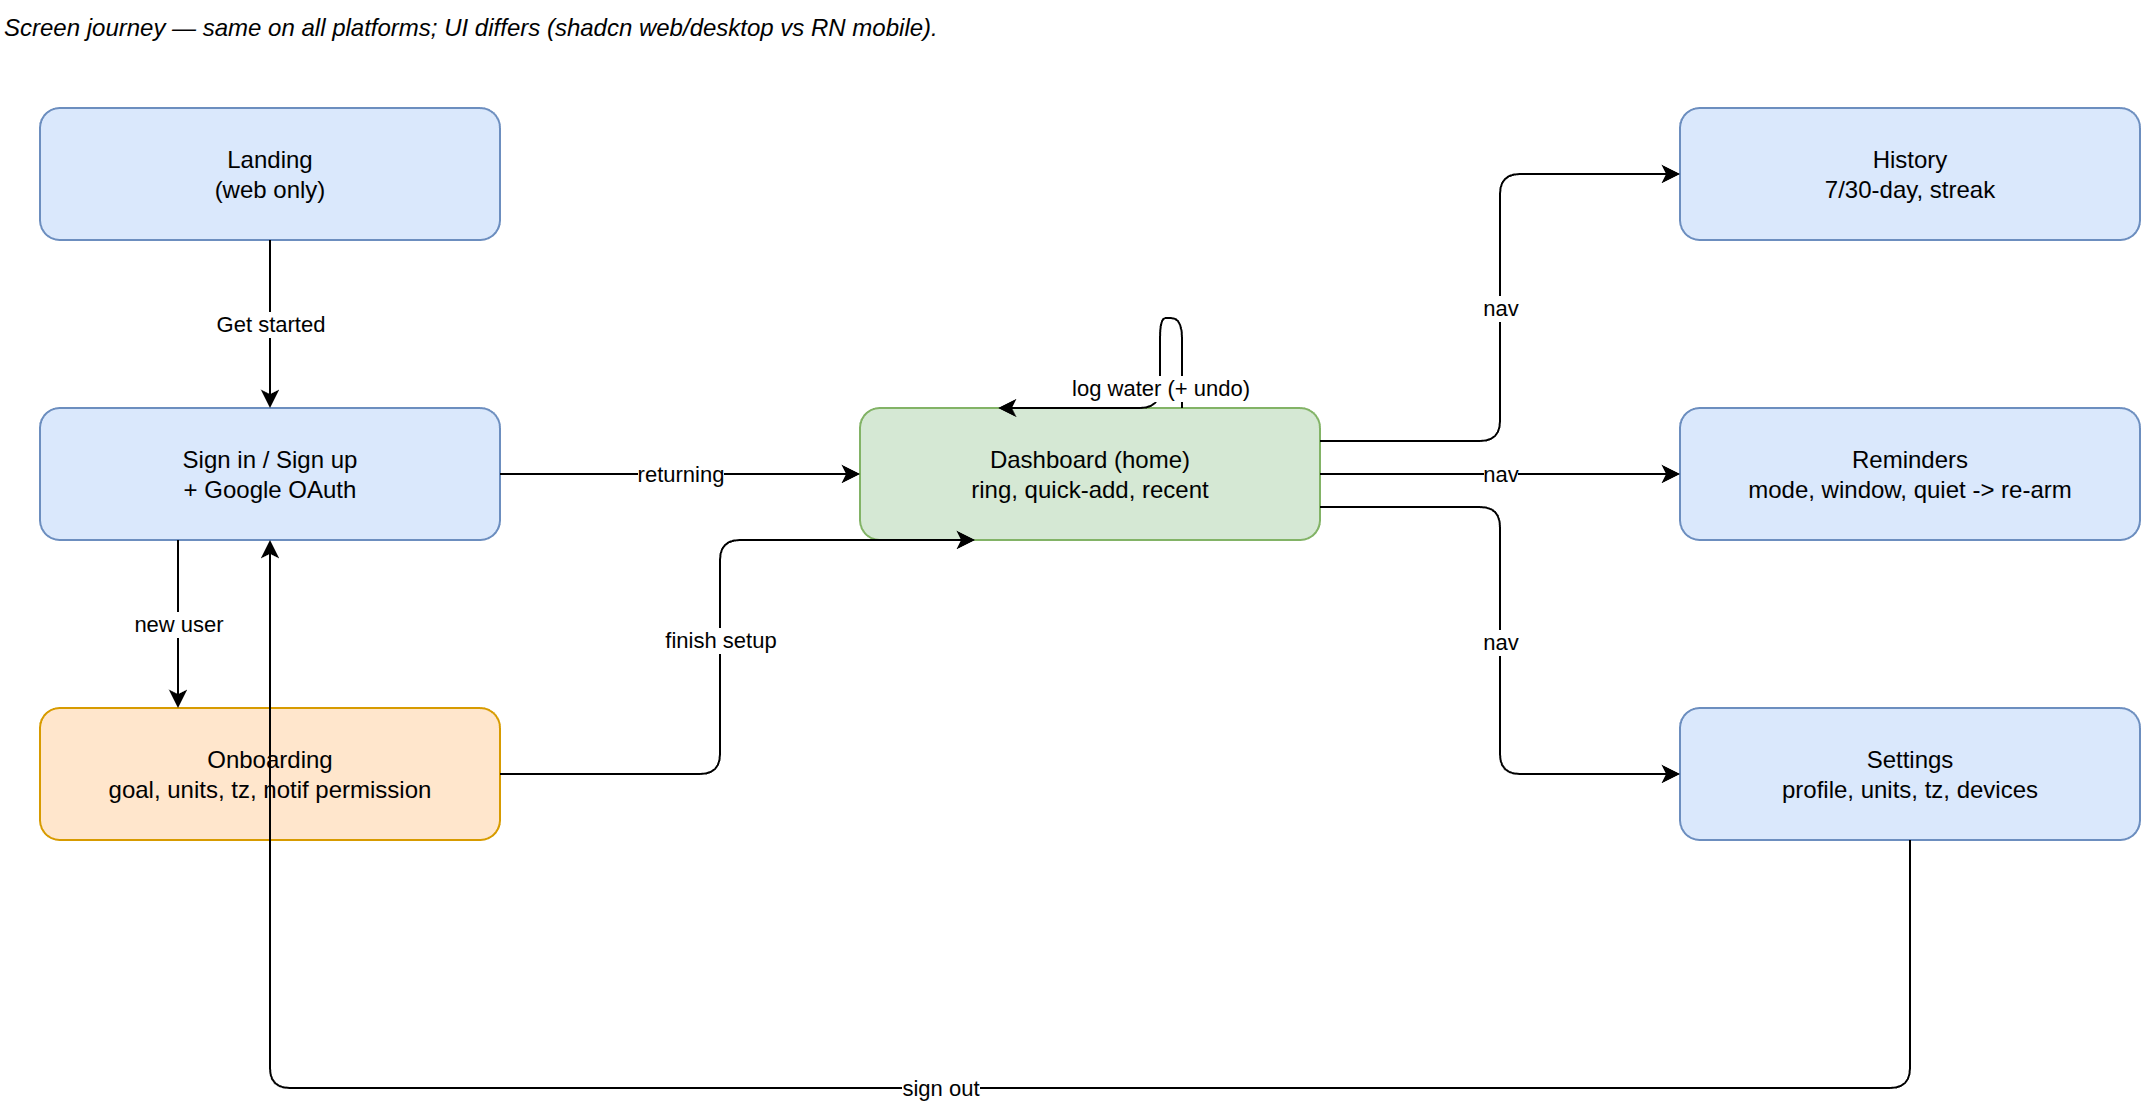

The diagram above was exported from draw.io. Its source (the exported page's mxGraphModel, read from the mxfile embedded in the PNG):
<mxGraphModel dx="1400" dy="900" grid="0" gridSize="10" guides="1" tooltips="1" connect="1" arrows="1" fold="1" page="1" pageScale="1" pageWidth="1220" pageHeight="640" math="0" shadow="0">
  <root>
    <mxCell id="0" />
    <mxCell id="1" parent="0" />
    <mxCell id="uf_note" value="Screen journey — same on all platforms; UI differs (shadcn web/desktop vs RN mobile)." style="text;html=1;align=left;fontSize=12;fontStyle=2;" vertex="1" parent="1">
      <mxGeometry x="40" y="16" width="700" height="22" as="geometry" />
    </mxCell>
    <mxCell id="Landing" value="Landing&#10;(web only)" style="rounded=1;whiteSpace=wrap;html=1;fillColor=#dae8fc;strokeColor=#6c8ebf;" vertex="1" parent="1">
      <mxGeometry x="60" y="70" width="230" height="66" as="geometry" />
    </mxCell>
    <mxCell id="Auth" value="Sign in / Sign up&#10;+ Google OAuth" style="rounded=1;whiteSpace=wrap;html=1;fillColor=#dae8fc;strokeColor=#6c8ebf;" vertex="1" parent="1">
      <mxGeometry x="60" y="220" width="230" height="66" as="geometry" />
    </mxCell>
    <mxCell id="Onb" value="Onboarding&#10;goal, units, tz, notif permission" style="rounded=1;whiteSpace=wrap;html=1;fillColor=#ffe6cc;strokeColor=#d79b00;" vertex="1" parent="1">
      <mxGeometry x="60" y="370" width="230" height="66" as="geometry" />
    </mxCell>
    <mxCell id="Dash" value="Dashboard (home)&#10;ring, quick-add, recent" style="rounded=1;whiteSpace=wrap;html=1;fillColor=#d5e8d4;strokeColor=#82b366;" vertex="1" parent="1">
      <mxGeometry x="470" y="220" width="230" height="66" as="geometry" />
    </mxCell>
    <mxCell id="Hist" value="History&#10;7/30-day, streak" style="rounded=1;whiteSpace=wrap;html=1;fillColor=#dae8fc;strokeColor=#6c8ebf;" vertex="1" parent="1">
      <mxGeometry x="880" y="70" width="230" height="66" as="geometry" />
    </mxCell>
    <mxCell id="Rem" value="Reminders&#10;mode, window, quiet -&gt; re-arm" style="rounded=1;whiteSpace=wrap;html=1;fillColor=#dae8fc;strokeColor=#6c8ebf;" vertex="1" parent="1">
      <mxGeometry x="880" y="220" width="230" height="66" as="geometry" />
    </mxCell>
    <mxCell id="Set" value="Settings&#10;profile, units, tz, devices" style="rounded=1;whiteSpace=wrap;html=1;fillColor=#dae8fc;strokeColor=#6c8ebf;" vertex="1" parent="1">
      <mxGeometry x="880" y="370" width="230" height="66" as="geometry" />
    </mxCell>
    <mxCell id="u1" value="Get started" style="edgeStyle=orthogonalEdgeStyle;rounded=1;orthogonalLoop=1;jettySize=auto;html=1;fontSize=11;exitX=0.5;exitY=1;entryX=0.5;entryY=0;" edge="1" parent="1" source="Landing" target="Auth">
      <mxGeometry relative="1" as="geometry" />
    </mxCell>
    <mxCell id="u2" value="new user" style="edgeStyle=orthogonalEdgeStyle;rounded=1;orthogonalLoop=1;jettySize=auto;html=1;fontSize=11;exitX=0.3;exitY=1;entryX=0.3;entryY=0;" edge="1" parent="1" source="Auth" target="Onb">
      <mxGeometry relative="1" as="geometry" />
    </mxCell>
    <mxCell id="u3" value="returning" style="edgeStyle=orthogonalEdgeStyle;rounded=1;orthogonalLoop=1;jettySize=auto;html=1;fontSize=11;exitX=1;exitY=0.5;entryX=0;entryY=0.5;" edge="1" parent="1" source="Auth" target="Dash">
      <mxGeometry relative="1" as="geometry" />
    </mxCell>
    <mxCell id="u4" value="finish setup" style="edgeStyle=orthogonalEdgeStyle;rounded=1;orthogonalLoop=1;jettySize=auto;html=1;fontSize=11;exitX=1;exitY=0.5;entryX=0.25;entryY=1;" edge="1" parent="1" source="Onb" target="Dash">
      <mxGeometry relative="1" as="geometry">
        <Array as="points">
          <mxPoint x="400" y="403" />
        </Array>
      </mxGeometry>
    </mxCell>
    <mxCell id="u5" value="nav" style="edgeStyle=orthogonalEdgeStyle;rounded=1;orthogonalLoop=1;jettySize=auto;html=1;fontSize=11;exitX=1;exitY=0.25;entryX=0;entryY=0.5;" edge="1" parent="1" source="Dash" target="Hist">
      <mxGeometry relative="1" as="geometry" />
    </mxCell>
    <mxCell id="u6" value="nav" style="edgeStyle=orthogonalEdgeStyle;rounded=1;orthogonalLoop=1;jettySize=auto;html=1;fontSize=11;exitX=1;exitY=0.5;entryX=0;entryY=0.5;" edge="1" parent="1" source="Dash" target="Rem">
      <mxGeometry relative="1" as="geometry" />
    </mxCell>
    <mxCell id="u7" value="nav" style="edgeStyle=orthogonalEdgeStyle;rounded=1;orthogonalLoop=1;jettySize=auto;html=1;fontSize=11;exitX=1;exitY=0.75;entryX=0;entryY=0.5;" edge="1" parent="1" source="Dash" target="Set">
      <mxGeometry relative="1" as="geometry" />
    </mxCell>
    <mxCell id="u8" value="sign out" style="edgeStyle=orthogonalEdgeStyle;rounded=1;orthogonalLoop=1;jettySize=auto;html=1;fontSize=11;exitX=0.5;exitY=1;entryX=0.5;entryY=1;" edge="1" parent="1" source="Set" target="Auth">
      <mxGeometry relative="1" as="geometry">
        <Array as="points">
          <mxPoint x="995" y="560" />
          <mxPoint x="175" y="560" />
        </Array>
      </mxGeometry>
    </mxCell>
    <mxCell id="u9" value="log water (+ undo)" style="edgeStyle=orthogonalEdgeStyle;rounded=1;orthogonalLoop=1;jettySize=auto;html=1;fontSize=11;exitX=0.7;exitY=0;entryX=0.3;entryY=0;" edge="1" parent="1" source="Dash" target="Dash">
      <mxGeometry relative="1" as="geometry">
        <Array as="points">
          <mxPoint x="620" y="175" />
        </Array>
      </mxGeometry>
    </mxCell>
  </root>
</mxGraphModel>